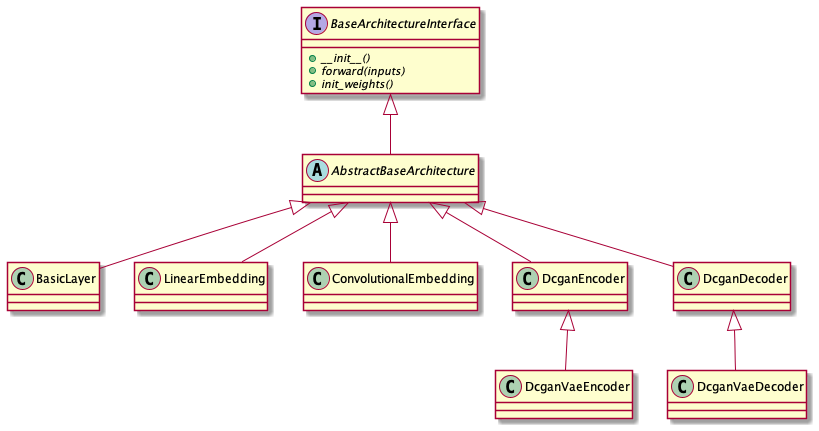

The diagram above was rendered by PlantUML. Its source (embedded in the PNG):
@startuml

interface BaseArchitectureInterface {
	{abstract} +__init__()
	{abstract} +forward(inputs)
	{abstract} +init_weights()
}

abstract AbstractBaseArchitecture {
}

BaseArchitectureInterface <|-- AbstractBaseArchitecture

class BasicLayer {}
class LinearEmbedding {}
class ConvolutionalEmbedding {}

AbstractBaseArchitecture <|-- BasicLayer
AbstractBaseArchitecture <|-- LinearEmbedding
AbstractBaseArchitecture <|-- ConvolutionalEmbedding

class DcganEncoder {}
class DcganDecoder {}

class DcganVaeEncoder {}
class DcganVaeDecoder {}

AbstractBaseArchitecture <|-- DcganEncoder
AbstractBaseArchitecture <|-- DcganDecoder

DcganEncoder <|-- DcganVaeEncoder
DcganDecoder <|-- DcganVaeDecoder

@enduml